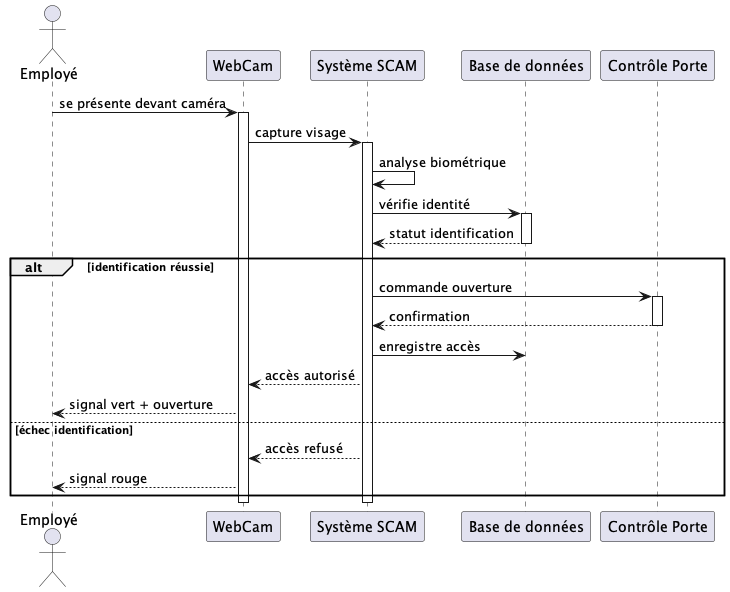

The diagram above was rendered by PlantUML. Its source (embedded in the PNG):
@startuml webcam_access
' Accès par WebCam
actor "Employé" as emp
participant "WebCam" as cam
participant "Système SCAM" as sys
participant "Base de données" as db
participant "Contrôle Porte" as porte

emp -> cam : se présente devant caméra
activate cam
cam -> sys : capture visage
activate sys

sys -> sys : analyse biométrique
sys -> db : vérifie identité
activate db
db --> sys : statut identification
deactivate db

alt identification réussie
    sys -> porte : commande ouverture
    activate porte
    porte --> sys : confirmation
    deactivate porte
    sys -> db : enregistre accès
    sys --> cam : accès autorisé
    cam --> emp : signal vert + ouverture
else échec identification
    sys --> cam : accès refusé
    cam --> emp : signal rouge
end

deactivate sys
deactivate cam

@enduml